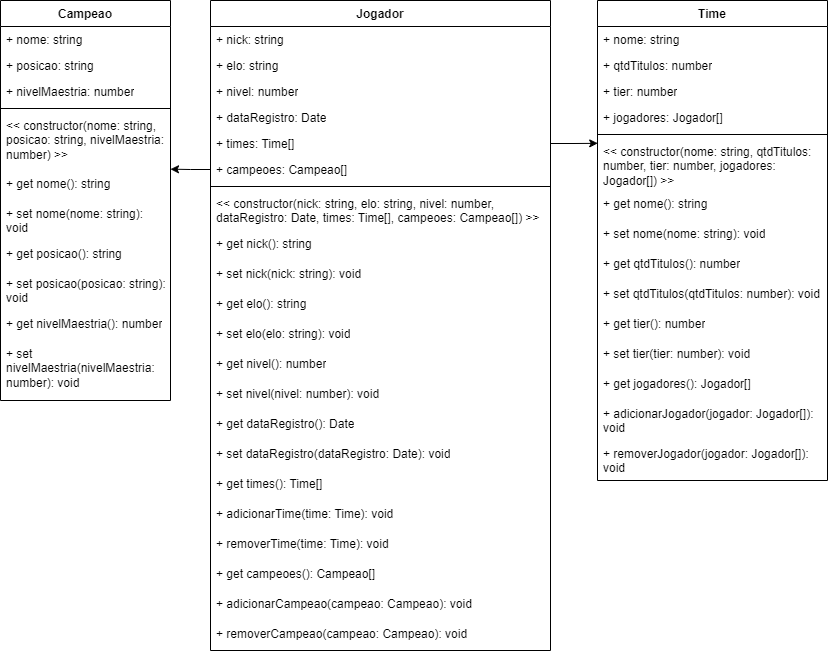

The diagram above was exported from draw.io. Its source (the exported page's mxGraphModel, read from the mxfile embedded in the PNG):
<mxGraphModel dx="1161" dy="638" grid="1" gridSize="10" guides="1" tooltips="1" connect="1" arrows="1" fold="1" page="1" pageScale="1" pageWidth="827" pageHeight="1169" math="0" shadow="0">
  <root>
    <mxCell id="0" />
    <mxCell id="1" parent="0" />
    <mxCell id="ocLGJsVFH8zQL4UlKCUO-2" value="Jogador" style="swimlane;fontStyle=1;align=center;verticalAlign=top;childLayout=stackLayout;horizontal=1;startSize=26;horizontalStack=0;resizeParent=1;resizeParentMax=0;resizeLast=0;collapsible=1;marginBottom=0;whiteSpace=wrap;html=1;" vertex="1" parent="1">
      <mxGeometry x="210" y="460" width="340" height="650" as="geometry">
        <mxRectangle x="260" y="460" width="80" height="30" as="alternateBounds" />
      </mxGeometry>
    </mxCell>
    <mxCell id="ocLGJsVFH8zQL4UlKCUO-3" value="+ nick: string" style="text;strokeColor=none;fillColor=none;align=left;verticalAlign=top;spacingLeft=4;spacingRight=4;overflow=hidden;rotatable=0;points=[[0,0.5],[1,0.5]];portConstraint=eastwest;whiteSpace=wrap;html=1;" vertex="1" parent="ocLGJsVFH8zQL4UlKCUO-2">
      <mxGeometry y="26" width="340" height="26" as="geometry" />
    </mxCell>
    <mxCell id="ocLGJsVFH8zQL4UlKCUO-6" value="+ elo: string" style="text;strokeColor=none;fillColor=none;align=left;verticalAlign=top;spacingLeft=4;spacingRight=4;overflow=hidden;rotatable=0;points=[[0,0.5],[1,0.5]];portConstraint=eastwest;whiteSpace=wrap;html=1;" vertex="1" parent="ocLGJsVFH8zQL4UlKCUO-2">
      <mxGeometry y="52" width="340" height="26" as="geometry" />
    </mxCell>
    <mxCell id="ocLGJsVFH8zQL4UlKCUO-7" value="+ nivel: number" style="text;strokeColor=none;fillColor=none;align=left;verticalAlign=top;spacingLeft=4;spacingRight=4;overflow=hidden;rotatable=0;points=[[0,0.5],[1,0.5]];portConstraint=eastwest;whiteSpace=wrap;html=1;" vertex="1" parent="ocLGJsVFH8zQL4UlKCUO-2">
      <mxGeometry y="78" width="340" height="26" as="geometry" />
    </mxCell>
    <mxCell id="ocLGJsVFH8zQL4UlKCUO-10" value="+ dataRegistro: Date" style="text;strokeColor=none;fillColor=none;align=left;verticalAlign=top;spacingLeft=4;spacingRight=4;overflow=hidden;rotatable=0;points=[[0,0.5],[1,0.5]];portConstraint=eastwest;whiteSpace=wrap;html=1;" vertex="1" parent="ocLGJsVFH8zQL4UlKCUO-2">
      <mxGeometry y="104" width="340" height="26" as="geometry" />
    </mxCell>
    <mxCell id="ocLGJsVFH8zQL4UlKCUO-8" value="+ times: Time[]" style="text;strokeColor=none;fillColor=none;align=left;verticalAlign=top;spacingLeft=4;spacingRight=4;overflow=hidden;rotatable=0;points=[[0,0.5],[1,0.5]];portConstraint=eastwest;whiteSpace=wrap;html=1;" vertex="1" parent="ocLGJsVFH8zQL4UlKCUO-2">
      <mxGeometry y="130" width="340" height="26" as="geometry" />
    </mxCell>
    <mxCell id="ocLGJsVFH8zQL4UlKCUO-9" value="+ campeoes: Campeao[]" style="text;strokeColor=none;fillColor=none;align=left;verticalAlign=top;spacingLeft=4;spacingRight=4;overflow=hidden;rotatable=0;points=[[0,0.5],[1,0.5]];portConstraint=eastwest;whiteSpace=wrap;html=1;" vertex="1" parent="ocLGJsVFH8zQL4UlKCUO-2">
      <mxGeometry y="156" width="340" height="26" as="geometry" />
    </mxCell>
    <mxCell id="ocLGJsVFH8zQL4UlKCUO-4" value="" style="line;strokeWidth=1;fillColor=none;align=left;verticalAlign=middle;spacingTop=-1;spacingLeft=3;spacingRight=3;rotatable=0;labelPosition=right;points=[];portConstraint=eastwest;strokeColor=inherit;" vertex="1" parent="ocLGJsVFH8zQL4UlKCUO-2">
      <mxGeometry y="182" width="340" height="8" as="geometry" />
    </mxCell>
    <mxCell id="ocLGJsVFH8zQL4UlKCUO-5" value="&amp;lt;&amp;lt; constructor(nick: string, elo: string, nivel: number, dataRegistro: Date, times: Time[], campeoes: Campeao[]) &amp;gt;&amp;gt;" style="text;strokeColor=none;fillColor=none;align=left;verticalAlign=top;spacingLeft=4;spacingRight=4;overflow=hidden;rotatable=0;points=[[0,0.5],[1,0.5]];portConstraint=eastwest;whiteSpace=wrap;html=1;" vertex="1" parent="ocLGJsVFH8zQL4UlKCUO-2">
      <mxGeometry y="190" width="340" height="40" as="geometry" />
    </mxCell>
    <mxCell id="ocLGJsVFH8zQL4UlKCUO-11" value="+ get nick(): string" style="text;strokeColor=none;fillColor=none;align=left;verticalAlign=top;spacingLeft=4;spacingRight=4;overflow=hidden;rotatable=0;points=[[0,0.5],[1,0.5]];portConstraint=eastwest;whiteSpace=wrap;html=1;" vertex="1" parent="ocLGJsVFH8zQL4UlKCUO-2">
      <mxGeometry y="230" width="340" height="30" as="geometry" />
    </mxCell>
    <mxCell id="ocLGJsVFH8zQL4UlKCUO-12" value="+ set nick(nick: string): void" style="text;strokeColor=none;fillColor=none;align=left;verticalAlign=top;spacingLeft=4;spacingRight=4;overflow=hidden;rotatable=0;points=[[0,0.5],[1,0.5]];portConstraint=eastwest;whiteSpace=wrap;html=1;" vertex="1" parent="ocLGJsVFH8zQL4UlKCUO-2">
      <mxGeometry y="260" width="340" height="30" as="geometry" />
    </mxCell>
    <mxCell id="ocLGJsVFH8zQL4UlKCUO-13" value="+ get elo(): string" style="text;strokeColor=none;fillColor=none;align=left;verticalAlign=top;spacingLeft=4;spacingRight=4;overflow=hidden;rotatable=0;points=[[0,0.5],[1,0.5]];portConstraint=eastwest;whiteSpace=wrap;html=1;" vertex="1" parent="ocLGJsVFH8zQL4UlKCUO-2">
      <mxGeometry y="290" width="340" height="30" as="geometry" />
    </mxCell>
    <mxCell id="ocLGJsVFH8zQL4UlKCUO-14" value="+ set elo(elo: string): void" style="text;strokeColor=none;fillColor=none;align=left;verticalAlign=top;spacingLeft=4;spacingRight=4;overflow=hidden;rotatable=0;points=[[0,0.5],[1,0.5]];portConstraint=eastwest;whiteSpace=wrap;html=1;" vertex="1" parent="ocLGJsVFH8zQL4UlKCUO-2">
      <mxGeometry y="320" width="340" height="30" as="geometry" />
    </mxCell>
    <mxCell id="ocLGJsVFH8zQL4UlKCUO-15" value="+ get nivel(): number" style="text;strokeColor=none;fillColor=none;align=left;verticalAlign=top;spacingLeft=4;spacingRight=4;overflow=hidden;rotatable=0;points=[[0,0.5],[1,0.5]];portConstraint=eastwest;whiteSpace=wrap;html=1;" vertex="1" parent="ocLGJsVFH8zQL4UlKCUO-2">
      <mxGeometry y="350" width="340" height="30" as="geometry" />
    </mxCell>
    <mxCell id="ocLGJsVFH8zQL4UlKCUO-16" value="+ set nivel(nivel: number): void" style="text;strokeColor=none;fillColor=none;align=left;verticalAlign=top;spacingLeft=4;spacingRight=4;overflow=hidden;rotatable=0;points=[[0,0.5],[1,0.5]];portConstraint=eastwest;whiteSpace=wrap;html=1;" vertex="1" parent="ocLGJsVFH8zQL4UlKCUO-2">
      <mxGeometry y="380" width="340" height="30" as="geometry" />
    </mxCell>
    <mxCell id="ocLGJsVFH8zQL4UlKCUO-17" value="+ get dataRegistro(): Date" style="text;strokeColor=none;fillColor=none;align=left;verticalAlign=top;spacingLeft=4;spacingRight=4;overflow=hidden;rotatable=0;points=[[0,0.5],[1,0.5]];portConstraint=eastwest;whiteSpace=wrap;html=1;" vertex="1" parent="ocLGJsVFH8zQL4UlKCUO-2">
      <mxGeometry y="410" width="340" height="30" as="geometry" />
    </mxCell>
    <mxCell id="ocLGJsVFH8zQL4UlKCUO-18" value="+ set dataRegistro(dataRegistro: Date): void" style="text;strokeColor=none;fillColor=none;align=left;verticalAlign=top;spacingLeft=4;spacingRight=4;overflow=hidden;rotatable=0;points=[[0,0.5],[1,0.5]];portConstraint=eastwest;whiteSpace=wrap;html=1;" vertex="1" parent="ocLGJsVFH8zQL4UlKCUO-2">
      <mxGeometry y="440" width="340" height="30" as="geometry" />
    </mxCell>
    <mxCell id="ocLGJsVFH8zQL4UlKCUO-48" value="+ get times(): Time[]" style="text;strokeColor=none;fillColor=none;align=left;verticalAlign=top;spacingLeft=4;spacingRight=4;overflow=hidden;rotatable=0;points=[[0,0.5],[1,0.5]];portConstraint=eastwest;whiteSpace=wrap;html=1;" vertex="1" parent="ocLGJsVFH8zQL4UlKCUO-2">
      <mxGeometry y="470" width="340" height="30" as="geometry" />
    </mxCell>
    <mxCell id="ocLGJsVFH8zQL4UlKCUO-22" value="+ adicionarTime(time: Time): void" style="text;strokeColor=none;fillColor=none;align=left;verticalAlign=top;spacingLeft=4;spacingRight=4;overflow=hidden;rotatable=0;points=[[0,0.5],[1,0.5]];portConstraint=eastwest;whiteSpace=wrap;html=1;" vertex="1" parent="ocLGJsVFH8zQL4UlKCUO-2">
      <mxGeometry y="500" width="340" height="30" as="geometry" />
    </mxCell>
    <mxCell id="ocLGJsVFH8zQL4UlKCUO-23" value="+ removerTime(time: Time): void" style="text;strokeColor=none;fillColor=none;align=left;verticalAlign=top;spacingLeft=4;spacingRight=4;overflow=hidden;rotatable=0;points=[[0,0.5],[1,0.5]];portConstraint=eastwest;whiteSpace=wrap;html=1;" vertex="1" parent="ocLGJsVFH8zQL4UlKCUO-2">
      <mxGeometry y="530" width="340" height="30" as="geometry" />
    </mxCell>
    <mxCell id="ocLGJsVFH8zQL4UlKCUO-49" value="+ get campeoes(): Campeao[]" style="text;strokeColor=none;fillColor=none;align=left;verticalAlign=top;spacingLeft=4;spacingRight=4;overflow=hidden;rotatable=0;points=[[0,0.5],[1,0.5]];portConstraint=eastwest;whiteSpace=wrap;html=1;" vertex="1" parent="ocLGJsVFH8zQL4UlKCUO-2">
      <mxGeometry y="560" width="340" height="30" as="geometry" />
    </mxCell>
    <mxCell id="ocLGJsVFH8zQL4UlKCUO-25" value="+ adicionarCampeao(campeao: Campeao): void" style="text;strokeColor=none;fillColor=none;align=left;verticalAlign=top;spacingLeft=4;spacingRight=4;overflow=hidden;rotatable=0;points=[[0,0.5],[1,0.5]];portConstraint=eastwest;whiteSpace=wrap;html=1;" vertex="1" parent="ocLGJsVFH8zQL4UlKCUO-2">
      <mxGeometry y="590" width="340" height="30" as="geometry" />
    </mxCell>
    <mxCell id="ocLGJsVFH8zQL4UlKCUO-24" value="+ removerCampeao(campeao: Campeao): void" style="text;strokeColor=none;fillColor=none;align=left;verticalAlign=top;spacingLeft=4;spacingRight=4;overflow=hidden;rotatable=0;points=[[0,0.5],[1,0.5]];portConstraint=eastwest;whiteSpace=wrap;html=1;" vertex="1" parent="ocLGJsVFH8zQL4UlKCUO-2">
      <mxGeometry y="620" width="340" height="30" as="geometry" />
    </mxCell>
    <mxCell id="ocLGJsVFH8zQL4UlKCUO-33" value="Time" style="swimlane;fontStyle=1;align=center;verticalAlign=top;childLayout=stackLayout;horizontal=1;startSize=26;horizontalStack=0;resizeParent=1;resizeParentMax=0;resizeLast=0;collapsible=1;marginBottom=0;whiteSpace=wrap;html=1;" vertex="1" parent="1">
      <mxGeometry x="597" y="460" width="230" height="480" as="geometry">
        <mxRectangle x="600" y="460" width="70" height="30" as="alternateBounds" />
      </mxGeometry>
    </mxCell>
    <mxCell id="ocLGJsVFH8zQL4UlKCUO-34" value="+ nome: string" style="text;strokeColor=none;fillColor=none;align=left;verticalAlign=top;spacingLeft=4;spacingRight=4;overflow=hidden;rotatable=0;points=[[0,0.5],[1,0.5]];portConstraint=eastwest;whiteSpace=wrap;html=1;" vertex="1" parent="ocLGJsVFH8zQL4UlKCUO-33">
      <mxGeometry y="26" width="230" height="26" as="geometry" />
    </mxCell>
    <mxCell id="ocLGJsVFH8zQL4UlKCUO-37" value="+ qtdTitulos: number" style="text;strokeColor=none;fillColor=none;align=left;verticalAlign=top;spacingLeft=4;spacingRight=4;overflow=hidden;rotatable=0;points=[[0,0.5],[1,0.5]];portConstraint=eastwest;whiteSpace=wrap;html=1;" vertex="1" parent="ocLGJsVFH8zQL4UlKCUO-33">
      <mxGeometry y="52" width="230" height="26" as="geometry" />
    </mxCell>
    <mxCell id="ocLGJsVFH8zQL4UlKCUO-38" value="+ tier: number" style="text;strokeColor=none;fillColor=none;align=left;verticalAlign=top;spacingLeft=4;spacingRight=4;overflow=hidden;rotatable=0;points=[[0,0.5],[1,0.5]];portConstraint=eastwest;whiteSpace=wrap;html=1;" vertex="1" parent="ocLGJsVFH8zQL4UlKCUO-33">
      <mxGeometry y="78" width="230" height="26" as="geometry" />
    </mxCell>
    <mxCell id="ocLGJsVFH8zQL4UlKCUO-39" value="+ jogadores: Jogador[]" style="text;strokeColor=none;fillColor=none;align=left;verticalAlign=top;spacingLeft=4;spacingRight=4;overflow=hidden;rotatable=0;points=[[0,0.5],[1,0.5]];portConstraint=eastwest;whiteSpace=wrap;html=1;" vertex="1" parent="ocLGJsVFH8zQL4UlKCUO-33">
      <mxGeometry y="104" width="230" height="26" as="geometry" />
    </mxCell>
    <mxCell id="ocLGJsVFH8zQL4UlKCUO-35" value="" style="line;strokeWidth=1;fillColor=none;align=left;verticalAlign=middle;spacingTop=-1;spacingLeft=3;spacingRight=3;rotatable=0;labelPosition=right;points=[];portConstraint=eastwest;strokeColor=inherit;" vertex="1" parent="ocLGJsVFH8zQL4UlKCUO-33">
      <mxGeometry y="130" width="230" height="8" as="geometry" />
    </mxCell>
    <mxCell id="ocLGJsVFH8zQL4UlKCUO-36" value="&amp;lt;&amp;lt; constructor(nome: string, qtdTitulos: number, tier: number, jogadores: Jogador[]) &amp;gt;&amp;gt;" style="text;strokeColor=none;fillColor=none;align=left;verticalAlign=top;spacingLeft=4;spacingRight=4;overflow=hidden;rotatable=0;points=[[0,0.5],[1,0.5]];portConstraint=eastwest;whiteSpace=wrap;html=1;" vertex="1" parent="ocLGJsVFH8zQL4UlKCUO-33">
      <mxGeometry y="138" width="230" height="52" as="geometry" />
    </mxCell>
    <mxCell id="ocLGJsVFH8zQL4UlKCUO-40" value="+ get nome(): string" style="text;strokeColor=none;fillColor=none;align=left;verticalAlign=top;spacingLeft=4;spacingRight=4;overflow=hidden;rotatable=0;points=[[0,0.5],[1,0.5]];portConstraint=eastwest;whiteSpace=wrap;html=1;" vertex="1" parent="ocLGJsVFH8zQL4UlKCUO-33">
      <mxGeometry y="190" width="230" height="30" as="geometry" />
    </mxCell>
    <mxCell id="ocLGJsVFH8zQL4UlKCUO-41" value="+ set nome(nome: string): void" style="text;strokeColor=none;fillColor=none;align=left;verticalAlign=top;spacingLeft=4;spacingRight=4;overflow=hidden;rotatable=0;points=[[0,0.5],[1,0.5]];portConstraint=eastwest;whiteSpace=wrap;html=1;" vertex="1" parent="ocLGJsVFH8zQL4UlKCUO-33">
      <mxGeometry y="220" width="230" height="30" as="geometry" />
    </mxCell>
    <mxCell id="ocLGJsVFH8zQL4UlKCUO-42" value="+ get qtdTitulos(): number" style="text;strokeColor=none;fillColor=none;align=left;verticalAlign=top;spacingLeft=4;spacingRight=4;overflow=hidden;rotatable=0;points=[[0,0.5],[1,0.5]];portConstraint=eastwest;whiteSpace=wrap;html=1;" vertex="1" parent="ocLGJsVFH8zQL4UlKCUO-33">
      <mxGeometry y="250" width="230" height="30" as="geometry" />
    </mxCell>
    <mxCell id="ocLGJsVFH8zQL4UlKCUO-43" value="+ set qtdTitulos(qtdTitulos: number): void" style="text;strokeColor=none;fillColor=none;align=left;verticalAlign=top;spacingLeft=4;spacingRight=4;overflow=hidden;rotatable=0;points=[[0,0.5],[1,0.5]];portConstraint=eastwest;whiteSpace=wrap;html=1;" vertex="1" parent="ocLGJsVFH8zQL4UlKCUO-33">
      <mxGeometry y="280" width="230" height="30" as="geometry" />
    </mxCell>
    <mxCell id="ocLGJsVFH8zQL4UlKCUO-44" value="+ get tier(): number" style="text;strokeColor=none;fillColor=none;align=left;verticalAlign=top;spacingLeft=4;spacingRight=4;overflow=hidden;rotatable=0;points=[[0,0.5],[1,0.5]];portConstraint=eastwest;whiteSpace=wrap;html=1;" vertex="1" parent="ocLGJsVFH8zQL4UlKCUO-33">
      <mxGeometry y="310" width="230" height="30" as="geometry" />
    </mxCell>
    <mxCell id="ocLGJsVFH8zQL4UlKCUO-45" value="+ set tier(tier: number): void" style="text;strokeColor=none;fillColor=none;align=left;verticalAlign=top;spacingLeft=4;spacingRight=4;overflow=hidden;rotatable=0;points=[[0,0.5],[1,0.5]];portConstraint=eastwest;whiteSpace=wrap;html=1;" vertex="1" parent="ocLGJsVFH8zQL4UlKCUO-33">
      <mxGeometry y="340" width="230" height="30" as="geometry" />
    </mxCell>
    <mxCell id="ocLGJsVFH8zQL4UlKCUO-51" value="+ get jogadores(): Jogador[]" style="text;strokeColor=none;fillColor=none;align=left;verticalAlign=top;spacingLeft=4;spacingRight=4;overflow=hidden;rotatable=0;points=[[0,0.5],[1,0.5]];portConstraint=eastwest;whiteSpace=wrap;html=1;" vertex="1" parent="ocLGJsVFH8zQL4UlKCUO-33">
      <mxGeometry y="370" width="230" height="30" as="geometry" />
    </mxCell>
    <mxCell id="ocLGJsVFH8zQL4UlKCUO-47" value="+ adicionarJogador(jogador: Jogador[]): void" style="text;strokeColor=none;fillColor=none;align=left;verticalAlign=top;spacingLeft=4;spacingRight=4;overflow=hidden;rotatable=0;points=[[0,0.5],[1,0.5]];portConstraint=eastwest;whiteSpace=wrap;html=1;" vertex="1" parent="ocLGJsVFH8zQL4UlKCUO-33">
      <mxGeometry y="400" width="230" height="40" as="geometry" />
    </mxCell>
    <mxCell id="ocLGJsVFH8zQL4UlKCUO-50" value="+ removerJogador(jogador: Jogador[]): void" style="text;strokeColor=none;fillColor=none;align=left;verticalAlign=top;spacingLeft=4;spacingRight=4;overflow=hidden;rotatable=0;points=[[0,0.5],[1,0.5]];portConstraint=eastwest;whiteSpace=wrap;html=1;" vertex="1" parent="ocLGJsVFH8zQL4UlKCUO-33">
      <mxGeometry y="440" width="230" height="40" as="geometry" />
    </mxCell>
    <mxCell id="ocLGJsVFH8zQL4UlKCUO-52" value="Campeao" style="swimlane;fontStyle=1;align=center;verticalAlign=top;childLayout=stackLayout;horizontal=1;startSize=26;horizontalStack=0;resizeParent=1;resizeParentMax=0;resizeLast=0;collapsible=1;marginBottom=0;whiteSpace=wrap;html=1;" vertex="1" parent="1">
      <mxGeometry y="460" width="170" height="400" as="geometry">
        <mxRectangle y="460" width="90" height="30" as="alternateBounds" />
      </mxGeometry>
    </mxCell>
    <mxCell id="ocLGJsVFH8zQL4UlKCUO-53" value="+ nome: string" style="text;strokeColor=none;fillColor=none;align=left;verticalAlign=top;spacingLeft=4;spacingRight=4;overflow=hidden;rotatable=0;points=[[0,0.5],[1,0.5]];portConstraint=eastwest;whiteSpace=wrap;html=1;" vertex="1" parent="ocLGJsVFH8zQL4UlKCUO-52">
      <mxGeometry y="26" width="170" height="26" as="geometry" />
    </mxCell>
    <mxCell id="ocLGJsVFH8zQL4UlKCUO-64" value="+ posicao: string" style="text;strokeColor=none;fillColor=none;align=left;verticalAlign=top;spacingLeft=4;spacingRight=4;overflow=hidden;rotatable=0;points=[[0,0.5],[1,0.5]];portConstraint=eastwest;whiteSpace=wrap;html=1;" vertex="1" parent="ocLGJsVFH8zQL4UlKCUO-52">
      <mxGeometry y="52" width="170" height="26" as="geometry" />
    </mxCell>
    <mxCell id="ocLGJsVFH8zQL4UlKCUO-62" value="+ nivelMaestria: number" style="text;strokeColor=none;fillColor=none;align=left;verticalAlign=top;spacingLeft=4;spacingRight=4;overflow=hidden;rotatable=0;points=[[0,0.5],[1,0.5]];portConstraint=eastwest;whiteSpace=wrap;html=1;" vertex="1" parent="ocLGJsVFH8zQL4UlKCUO-52">
      <mxGeometry y="78" width="170" height="26" as="geometry" />
    </mxCell>
    <mxCell id="ocLGJsVFH8zQL4UlKCUO-54" value="" style="line;strokeWidth=1;fillColor=none;align=left;verticalAlign=middle;spacingTop=-1;spacingLeft=3;spacingRight=3;rotatable=0;labelPosition=right;points=[];portConstraint=eastwest;strokeColor=inherit;" vertex="1" parent="ocLGJsVFH8zQL4UlKCUO-52">
      <mxGeometry y="104" width="170" height="8" as="geometry" />
    </mxCell>
    <mxCell id="ocLGJsVFH8zQL4UlKCUO-55" value="&amp;lt;&amp;lt; constructor(nome: string, posicao: string, nivelMaestria: number) &amp;gt;&amp;gt;" style="text;strokeColor=none;fillColor=none;align=left;verticalAlign=top;spacingLeft=4;spacingRight=4;overflow=hidden;rotatable=0;points=[[0,0.5],[1,0.5]];portConstraint=eastwest;whiteSpace=wrap;html=1;" vertex="1" parent="ocLGJsVFH8zQL4UlKCUO-52">
      <mxGeometry y="112" width="170" height="58" as="geometry" />
    </mxCell>
    <mxCell id="ocLGJsVFH8zQL4UlKCUO-65" value="+ get nome(): string" style="text;strokeColor=none;fillColor=none;align=left;verticalAlign=top;spacingLeft=4;spacingRight=4;overflow=hidden;rotatable=0;points=[[0,0.5],[1,0.5]];portConstraint=eastwest;whiteSpace=wrap;html=1;" vertex="1" parent="ocLGJsVFH8zQL4UlKCUO-52">
      <mxGeometry y="170" width="170" height="30" as="geometry" />
    </mxCell>
    <mxCell id="ocLGJsVFH8zQL4UlKCUO-66" value="+ set nome(nome: string): void" style="text;strokeColor=none;fillColor=none;align=left;verticalAlign=top;spacingLeft=4;spacingRight=4;overflow=hidden;rotatable=0;points=[[0,0.5],[1,0.5]];portConstraint=eastwest;whiteSpace=wrap;html=1;" vertex="1" parent="ocLGJsVFH8zQL4UlKCUO-52">
      <mxGeometry y="200" width="170" height="40" as="geometry" />
    </mxCell>
    <mxCell id="ocLGJsVFH8zQL4UlKCUO-67" value="+ get posicao(): string" style="text;strokeColor=none;fillColor=none;align=left;verticalAlign=top;spacingLeft=4;spacingRight=4;overflow=hidden;rotatable=0;points=[[0,0.5],[1,0.5]];portConstraint=eastwest;whiteSpace=wrap;html=1;" vertex="1" parent="ocLGJsVFH8zQL4UlKCUO-52">
      <mxGeometry y="240" width="170" height="30" as="geometry" />
    </mxCell>
    <mxCell id="ocLGJsVFH8zQL4UlKCUO-68" value="+ set posicao(posicao: string): void" style="text;strokeColor=none;fillColor=none;align=left;verticalAlign=top;spacingLeft=4;spacingRight=4;overflow=hidden;rotatable=0;points=[[0,0.5],[1,0.5]];portConstraint=eastwest;whiteSpace=wrap;html=1;" vertex="1" parent="ocLGJsVFH8zQL4UlKCUO-52">
      <mxGeometry y="270" width="170" height="40" as="geometry" />
    </mxCell>
    <mxCell id="ocLGJsVFH8zQL4UlKCUO-69" value="+ get nivelMaestria(): number" style="text;strokeColor=none;fillColor=none;align=left;verticalAlign=top;spacingLeft=4;spacingRight=4;overflow=hidden;rotatable=0;points=[[0,0.5],[1,0.5]];portConstraint=eastwest;whiteSpace=wrap;html=1;" vertex="1" parent="ocLGJsVFH8zQL4UlKCUO-52">
      <mxGeometry y="310" width="170" height="30" as="geometry" />
    </mxCell>
    <mxCell id="ocLGJsVFH8zQL4UlKCUO-70" value="+ set nivelMaestria(nivelMaestria: number): void" style="text;strokeColor=none;fillColor=none;align=left;verticalAlign=top;spacingLeft=4;spacingRight=4;overflow=hidden;rotatable=0;points=[[0,0.5],[1,0.5]];portConstraint=eastwest;whiteSpace=wrap;html=1;" vertex="1" parent="ocLGJsVFH8zQL4UlKCUO-52">
      <mxGeometry y="340" width="170" height="60" as="geometry" />
    </mxCell>
    <mxCell id="ocLGJsVFH8zQL4UlKCUO-73" style="edgeStyle=orthogonalEdgeStyle;rounded=0;orthogonalLoop=1;jettySize=auto;html=1;exitX=0;exitY=0.5;exitDx=0;exitDy=0;entryX=1;entryY=0.977;entryDx=0;entryDy=0;entryPerimeter=0;" edge="1" parent="1" source="ocLGJsVFH8zQL4UlKCUO-9" target="ocLGJsVFH8zQL4UlKCUO-55">
      <mxGeometry relative="1" as="geometry" />
    </mxCell>
    <mxCell id="ocLGJsVFH8zQL4UlKCUO-75" style="edgeStyle=orthogonalEdgeStyle;rounded=0;orthogonalLoop=1;jettySize=auto;html=1;exitX=1;exitY=0.5;exitDx=0;exitDy=0;entryX=0.001;entryY=0.093;entryDx=0;entryDy=0;entryPerimeter=0;" edge="1" parent="1" source="ocLGJsVFH8zQL4UlKCUO-8" target="ocLGJsVFH8zQL4UlKCUO-36">
      <mxGeometry relative="1" as="geometry" />
    </mxCell>
  </root>
</mxGraphModel>